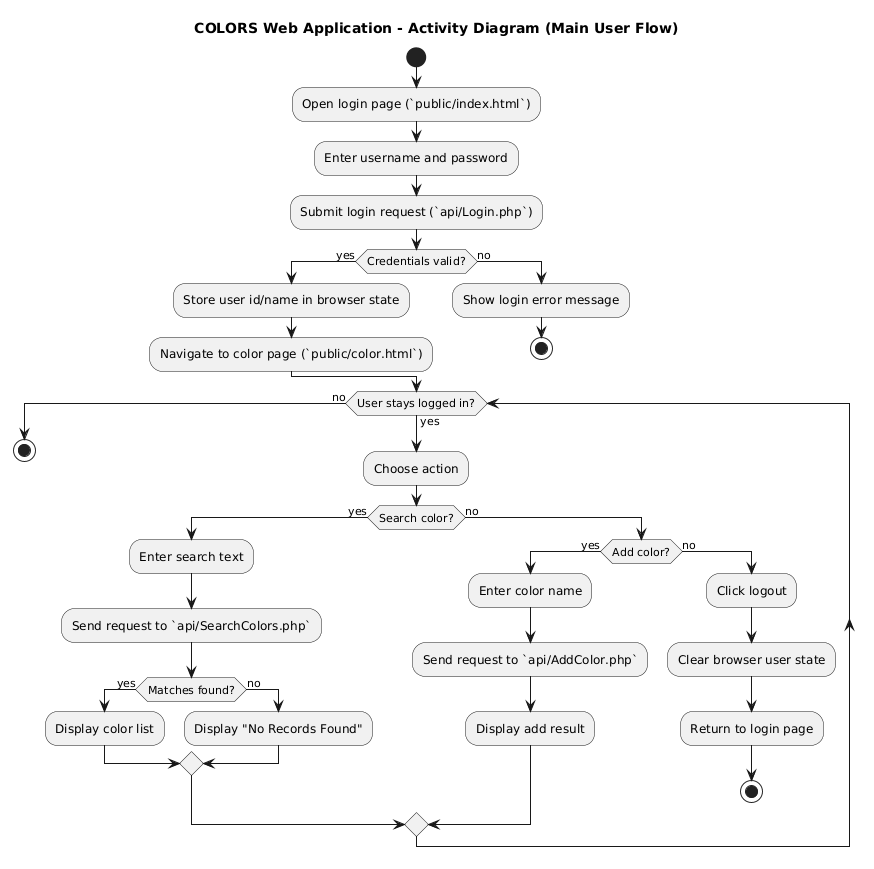

The diagram above was rendered by PlantUML. Its source (embedded in the PNG):
@startuml
title COLORS Web Application - Activity Diagram (Main User Flow)
start

:Open login page (`public/index.html`);
:Enter username and password;
:Submit login request (`api/Login.php`);

if (Credentials valid?) then (yes)
  :Store user id/name in browser state;
  :Navigate to color page (`public/color.html`);
else (no)
  :Show login error message;
  stop
endif

while (User stays logged in?) is (yes)
  :Choose action;
  if (Search color?) then (yes)
    :Enter search text;
    :Send request to `api/SearchColors.php`;
    if (Matches found?) then (yes)
      :Display color list;
    else (no)
      :Display "No Records Found";
    endif
  else (no)
    if (Add color?) then (yes)
      :Enter color name;
      :Send request to `api/AddColor.php`;
      :Display add result;
    else (no)
      :Click logout;
      :Clear browser user state;
      :Return to login page;
      stop
    endif
  endif
endwhile (no)

stop
@enduml